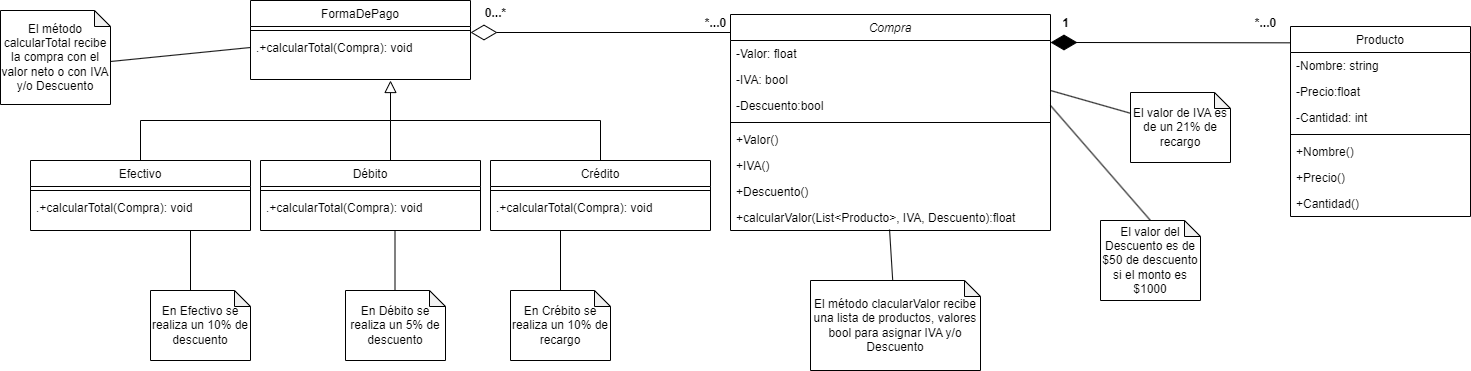

The diagram above was exported from draw.io. Its source (the exported page's mxGraphModel, read from the mxfile embedded in the PNG):
<mxGraphModel dx="2066" dy="648" grid="1" gridSize="10" guides="1" tooltips="1" connect="1" arrows="1" fold="1" page="1" pageScale="1" pageWidth="827" pageHeight="1169" math="0" shadow="0">
  <root>
    <mxCell id="WIyWlLk6GJQsqaUBKTNV-0" />
    <mxCell id="WIyWlLk6GJQsqaUBKTNV-1" parent="WIyWlLk6GJQsqaUBKTNV-0" />
    <mxCell id="zkfFHV4jXpPFQw0GAbJ--0" value="Compra" style="swimlane;fontStyle=2;align=center;verticalAlign=top;childLayout=stackLayout;horizontal=1;startSize=26;horizontalStack=0;resizeParent=1;resizeLast=0;collapsible=1;marginBottom=0;rounded=0;shadow=0;strokeWidth=1;" parent="WIyWlLk6GJQsqaUBKTNV-1" vertex="1">
      <mxGeometry x="240" y="104" width="320" height="216" as="geometry">
        <mxRectangle x="230" y="140" width="160" height="26" as="alternateBounds" />
      </mxGeometry>
    </mxCell>
    <mxCell id="zkfFHV4jXpPFQw0GAbJ--1" value="-Valor: float" style="text;align=left;verticalAlign=top;spacingLeft=4;spacingRight=4;overflow=hidden;rotatable=0;points=[[0,0.5],[1,0.5]];portConstraint=eastwest;" parent="zkfFHV4jXpPFQw0GAbJ--0" vertex="1">
      <mxGeometry y="26" width="320" height="26" as="geometry" />
    </mxCell>
    <mxCell id="E2zeQ3Z8SAo_7ISN5zaD-8" value="-IVA: bool" style="text;align=left;verticalAlign=top;spacingLeft=4;spacingRight=4;overflow=hidden;rotatable=0;points=[[0,0.5],[1,0.5]];portConstraint=eastwest;" vertex="1" parent="zkfFHV4jXpPFQw0GAbJ--0">
      <mxGeometry y="52" width="320" height="26" as="geometry" />
    </mxCell>
    <mxCell id="E2zeQ3Z8SAo_7ISN5zaD-9" value="-Descuento:bool" style="text;align=left;verticalAlign=top;spacingLeft=4;spacingRight=4;overflow=hidden;rotatable=0;points=[[0,0.5],[1,0.5]];portConstraint=eastwest;" vertex="1" parent="zkfFHV4jXpPFQw0GAbJ--0">
      <mxGeometry y="78" width="320" height="26" as="geometry" />
    </mxCell>
    <mxCell id="zkfFHV4jXpPFQw0GAbJ--4" value="" style="line;html=1;strokeWidth=1;align=left;verticalAlign=middle;spacingTop=-1;spacingLeft=3;spacingRight=3;rotatable=0;labelPosition=right;points=[];portConstraint=eastwest;" parent="zkfFHV4jXpPFQw0GAbJ--0" vertex="1">
      <mxGeometry y="104" width="320" height="8" as="geometry" />
    </mxCell>
    <mxCell id="E2zeQ3Z8SAo_7ISN5zaD-13" value="+Valor()" style="text;align=left;verticalAlign=top;spacingLeft=4;spacingRight=4;overflow=hidden;rotatable=0;points=[[0,0.5],[1,0.5]];portConstraint=eastwest;" vertex="1" parent="zkfFHV4jXpPFQw0GAbJ--0">
      <mxGeometry y="112" width="320" height="26" as="geometry" />
    </mxCell>
    <mxCell id="E2zeQ3Z8SAo_7ISN5zaD-12" value="+IVA()" style="text;align=left;verticalAlign=top;spacingLeft=4;spacingRight=4;overflow=hidden;rotatable=0;points=[[0,0.5],[1,0.5]];portConstraint=eastwest;" vertex="1" parent="zkfFHV4jXpPFQw0GAbJ--0">
      <mxGeometry y="138" width="320" height="26" as="geometry" />
    </mxCell>
    <mxCell id="E2zeQ3Z8SAo_7ISN5zaD-11" value="+Descuento()" style="text;align=left;verticalAlign=top;spacingLeft=4;spacingRight=4;overflow=hidden;rotatable=0;points=[[0,0.5],[1,0.5]];portConstraint=eastwest;" vertex="1" parent="zkfFHV4jXpPFQw0GAbJ--0">
      <mxGeometry y="164" width="320" height="26" as="geometry" />
    </mxCell>
    <mxCell id="zkfFHV4jXpPFQw0GAbJ--5" value="+calcularValor(List&lt;Producto&gt;, IVA, Descuento):float" style="text;align=left;verticalAlign=top;spacingLeft=4;spacingRight=4;overflow=hidden;rotatable=0;points=[[0,0.5],[1,0.5]];portConstraint=eastwest;" parent="zkfFHV4jXpPFQw0GAbJ--0" vertex="1">
      <mxGeometry y="190" width="320" height="26" as="geometry" />
    </mxCell>
    <mxCell id="zkfFHV4jXpPFQw0GAbJ--13" value="FormaDePago" style="swimlane;fontStyle=0;align=center;verticalAlign=top;childLayout=stackLayout;horizontal=1;startSize=26;horizontalStack=0;resizeParent=1;resizeLast=0;collapsible=1;marginBottom=0;rounded=0;shadow=0;strokeWidth=1;" parent="WIyWlLk6GJQsqaUBKTNV-1" vertex="1">
      <mxGeometry x="-240" y="90" width="220" height="79" as="geometry">
        <mxRectangle x="340" y="380" width="170" height="26" as="alternateBounds" />
      </mxGeometry>
    </mxCell>
    <mxCell id="zkfFHV4jXpPFQw0GAbJ--15" value="" style="line;html=1;strokeWidth=1;align=left;verticalAlign=middle;spacingTop=-1;spacingLeft=3;spacingRight=3;rotatable=0;labelPosition=right;points=[];portConstraint=eastwest;" parent="zkfFHV4jXpPFQw0GAbJ--13" vertex="1">
      <mxGeometry y="26" width="220" height="8" as="geometry" />
    </mxCell>
    <mxCell id="BzU-H93423mwYhapRLlz-8" value=".+calcularTotal(Compra): void" style="text;align=left;verticalAlign=top;spacingLeft=4;spacingRight=4;overflow=hidden;rotatable=0;points=[[0,0.5],[1,0.5]];portConstraint=eastwest;" parent="zkfFHV4jXpPFQw0GAbJ--13" vertex="1">
      <mxGeometry y="34" width="220" height="26" as="geometry" />
    </mxCell>
    <mxCell id="zkfFHV4jXpPFQw0GAbJ--17" value="Producto" style="swimlane;fontStyle=0;align=center;verticalAlign=top;childLayout=stackLayout;horizontal=1;startSize=26;horizontalStack=0;resizeParent=1;resizeLast=0;collapsible=1;marginBottom=0;rounded=0;shadow=0;strokeWidth=1;" parent="WIyWlLk6GJQsqaUBKTNV-1" vertex="1">
      <mxGeometry x="800" y="116" width="180" height="190" as="geometry">
        <mxRectangle x="550" y="140" width="160" height="26" as="alternateBounds" />
      </mxGeometry>
    </mxCell>
    <mxCell id="BzU-H93423mwYhapRLlz-11" value="-Nombre: string" style="text;align=left;verticalAlign=top;spacingLeft=4;spacingRight=4;overflow=hidden;rotatable=0;points=[[0,0.5],[1,0.5]];portConstraint=eastwest;rounded=0;shadow=0;html=0;" parent="zkfFHV4jXpPFQw0GAbJ--17" vertex="1">
      <mxGeometry y="26" width="180" height="26" as="geometry" />
    </mxCell>
    <mxCell id="zkfFHV4jXpPFQw0GAbJ--19" value="-Precio:float" style="text;align=left;verticalAlign=top;spacingLeft=4;spacingRight=4;overflow=hidden;rotatable=0;points=[[0,0.5],[1,0.5]];portConstraint=eastwest;rounded=0;shadow=0;html=0;" parent="zkfFHV4jXpPFQw0GAbJ--17" vertex="1">
      <mxGeometry y="52" width="180" height="26" as="geometry" />
    </mxCell>
    <mxCell id="BzU-H93423mwYhapRLlz-10" value="-Cantidad: int" style="text;align=left;verticalAlign=top;spacingLeft=4;spacingRight=4;overflow=hidden;rotatable=0;points=[[0,0.5],[1,0.5]];portConstraint=eastwest;" parent="zkfFHV4jXpPFQw0GAbJ--17" vertex="1">
      <mxGeometry y="78" width="180" height="26" as="geometry" />
    </mxCell>
    <mxCell id="zkfFHV4jXpPFQw0GAbJ--23" value="" style="line;html=1;strokeWidth=1;align=left;verticalAlign=middle;spacingTop=-1;spacingLeft=3;spacingRight=3;rotatable=0;labelPosition=right;points=[];portConstraint=eastwest;" parent="zkfFHV4jXpPFQw0GAbJ--17" vertex="1">
      <mxGeometry y="104" width="180" height="8" as="geometry" />
    </mxCell>
    <mxCell id="zkfFHV4jXpPFQw0GAbJ--25" value="+Nombre()" style="text;align=left;verticalAlign=top;spacingLeft=4;spacingRight=4;overflow=hidden;rotatable=0;points=[[0,0.5],[1,0.5]];portConstraint=eastwest;" parent="zkfFHV4jXpPFQw0GAbJ--17" vertex="1">
      <mxGeometry y="112" width="180" height="26" as="geometry" />
    </mxCell>
    <mxCell id="E2zeQ3Z8SAo_7ISN5zaD-16" value="+Precio()" style="text;align=left;verticalAlign=top;spacingLeft=4;spacingRight=4;overflow=hidden;rotatable=0;points=[[0,0.5],[1,0.5]];portConstraint=eastwest;" vertex="1" parent="zkfFHV4jXpPFQw0GAbJ--17">
      <mxGeometry y="138" width="180" height="26" as="geometry" />
    </mxCell>
    <mxCell id="E2zeQ3Z8SAo_7ISN5zaD-17" value="+Cantidad()" style="text;align=left;verticalAlign=top;spacingLeft=4;spacingRight=4;overflow=hidden;rotatable=0;points=[[0,0.5],[1,0.5]];portConstraint=eastwest;" vertex="1" parent="zkfFHV4jXpPFQw0GAbJ--17">
      <mxGeometry y="164" width="180" height="26" as="geometry" />
    </mxCell>
    <mxCell id="BzU-H93423mwYhapRLlz-12" value="*...0" style="text;align=center;fontStyle=1;verticalAlign=middle;spacingLeft=3;spacingRight=3;strokeColor=none;rotatable=0;points=[[0,0.5],[1,0.5]];portConstraint=eastwest;html=1;" parent="WIyWlLk6GJQsqaUBKTNV-1" vertex="1">
      <mxGeometry x="760" y="100" width="30" height="26" as="geometry" />
    </mxCell>
    <mxCell id="BzU-H93423mwYhapRLlz-13" value="1" style="text;align=center;fontStyle=1;verticalAlign=middle;spacingLeft=3;spacingRight=3;strokeColor=none;rotatable=0;points=[[0,0.5],[1,0.5]];portConstraint=eastwest;html=1;" parent="WIyWlLk6GJQsqaUBKTNV-1" vertex="1">
      <mxGeometry x="560" y="100" width="30" height="26" as="geometry" />
    </mxCell>
    <mxCell id="BzU-H93423mwYhapRLlz-15" value="0...*" style="text;align=center;fontStyle=1;verticalAlign=middle;spacingLeft=3;spacingRight=3;strokeColor=none;rotatable=0;points=[[0,0.5],[1,0.5]];portConstraint=eastwest;html=1;" parent="WIyWlLk6GJQsqaUBKTNV-1" vertex="1">
      <mxGeometry x="-10" y="90" width="30" height="26" as="geometry" />
    </mxCell>
    <mxCell id="BzU-H93423mwYhapRLlz-16" value="*...0" style="text;align=center;fontStyle=1;verticalAlign=middle;spacingLeft=3;spacingRight=3;strokeColor=none;rotatable=0;points=[[0,0.5],[1,0.5]];portConstraint=eastwest;html=1;" parent="WIyWlLk6GJQsqaUBKTNV-1" vertex="1">
      <mxGeometry x="210" y="100" width="30" height="26" as="geometry" />
    </mxCell>
    <mxCell id="BzU-H93423mwYhapRLlz-17" value="Efectivo" style="swimlane;fontStyle=0;align=center;verticalAlign=top;childLayout=stackLayout;horizontal=1;startSize=26;horizontalStack=0;resizeParent=1;resizeLast=0;collapsible=1;marginBottom=0;rounded=0;shadow=0;strokeWidth=1;" parent="WIyWlLk6GJQsqaUBKTNV-1" vertex="1">
      <mxGeometry x="-460" y="250" width="220" height="70" as="geometry">
        <mxRectangle x="130" y="380" width="160" height="26" as="alternateBounds" />
      </mxGeometry>
    </mxCell>
    <mxCell id="BzU-H93423mwYhapRLlz-18" value="" style="line;html=1;strokeWidth=1;align=left;verticalAlign=middle;spacingTop=-1;spacingLeft=3;spacingRight=3;rotatable=0;labelPosition=right;points=[];portConstraint=eastwest;" parent="BzU-H93423mwYhapRLlz-17" vertex="1">
      <mxGeometry y="26" width="220" height="8" as="geometry" />
    </mxCell>
    <mxCell id="BzU-H93423mwYhapRLlz-19" value=".+calcularTotal(Compra): void" style="text;align=left;verticalAlign=top;spacingLeft=4;spacingRight=4;overflow=hidden;rotatable=0;points=[[0,0.5],[1,0.5]];portConstraint=eastwest;" parent="BzU-H93423mwYhapRLlz-17" vertex="1">
      <mxGeometry y="34" width="220" height="26" as="geometry" />
    </mxCell>
    <mxCell id="BzU-H93423mwYhapRLlz-20" value="Débito" style="swimlane;fontStyle=0;align=center;verticalAlign=top;childLayout=stackLayout;horizontal=1;startSize=26;horizontalStack=0;resizeParent=1;resizeLast=0;collapsible=1;marginBottom=0;rounded=0;shadow=0;strokeWidth=1;" parent="WIyWlLk6GJQsqaUBKTNV-1" vertex="1">
      <mxGeometry x="-230" y="250" width="220" height="70" as="geometry">
        <mxRectangle x="130" y="380" width="160" height="26" as="alternateBounds" />
      </mxGeometry>
    </mxCell>
    <mxCell id="BzU-H93423mwYhapRLlz-21" value="" style="line;html=1;strokeWidth=1;align=left;verticalAlign=middle;spacingTop=-1;spacingLeft=3;spacingRight=3;rotatable=0;labelPosition=right;points=[];portConstraint=eastwest;" parent="BzU-H93423mwYhapRLlz-20" vertex="1">
      <mxGeometry y="26" width="220" height="8" as="geometry" />
    </mxCell>
    <mxCell id="BzU-H93423mwYhapRLlz-22" value=".+calcularTotal(Compra): void" style="text;align=left;verticalAlign=top;spacingLeft=4;spacingRight=4;overflow=hidden;rotatable=0;points=[[0,0.5],[1,0.5]];portConstraint=eastwest;" parent="BzU-H93423mwYhapRLlz-20" vertex="1">
      <mxGeometry y="34" width="220" height="26" as="geometry" />
    </mxCell>
    <mxCell id="BzU-H93423mwYhapRLlz-23" value="Crédito" style="swimlane;fontStyle=0;align=center;verticalAlign=top;childLayout=stackLayout;horizontal=1;startSize=26;horizontalStack=0;resizeParent=1;resizeLast=0;collapsible=1;marginBottom=0;rounded=0;shadow=0;strokeWidth=1;" parent="WIyWlLk6GJQsqaUBKTNV-1" vertex="1">
      <mxGeometry y="250" width="220" height="70" as="geometry">
        <mxRectangle x="130" y="380" width="160" height="26" as="alternateBounds" />
      </mxGeometry>
    </mxCell>
    <mxCell id="BzU-H93423mwYhapRLlz-24" value="" style="line;html=1;strokeWidth=1;align=left;verticalAlign=middle;spacingTop=-1;spacingLeft=3;spacingRight=3;rotatable=0;labelPosition=right;points=[];portConstraint=eastwest;" parent="BzU-H93423mwYhapRLlz-23" vertex="1">
      <mxGeometry y="26" width="220" height="8" as="geometry" />
    </mxCell>
    <mxCell id="BzU-H93423mwYhapRLlz-25" value=".+calcularTotal(Compra): void" style="text;align=left;verticalAlign=top;spacingLeft=4;spacingRight=4;overflow=hidden;rotatable=0;points=[[0,0.5],[1,0.5]];portConstraint=eastwest;" parent="BzU-H93423mwYhapRLlz-23" vertex="1">
      <mxGeometry y="34" width="220" height="26" as="geometry" />
    </mxCell>
    <mxCell id="BzU-H93423mwYhapRLlz-26" value="" style="endArrow=block;endSize=10;endFill=0;shadow=0;strokeWidth=1;rounded=0;edgeStyle=elbowEdgeStyle;elbow=vertical;" parent="WIyWlLk6GJQsqaUBKTNV-1" source="BzU-H93423mwYhapRLlz-17" edge="1">
      <mxGeometry width="160" relative="1" as="geometry">
        <mxPoint x="-180" y="290" as="sourcePoint" />
        <mxPoint x="-100" y="170" as="targetPoint" />
        <Array as="points">
          <mxPoint x="-120" y="210" />
          <mxPoint x="-130" y="200" />
          <mxPoint x="-160" y="210" />
          <mxPoint x="-140" y="210" />
        </Array>
      </mxGeometry>
    </mxCell>
    <mxCell id="BzU-H93423mwYhapRLlz-30" value="" style="endArrow=none;html=1;rounded=0;entryX=0.5;entryY=0;entryDx=0;entryDy=0;" parent="WIyWlLk6GJQsqaUBKTNV-1" target="BzU-H93423mwYhapRLlz-23" edge="1">
      <mxGeometry width="50" height="50" relative="1" as="geometry">
        <mxPoint x="-100" y="210" as="sourcePoint" />
        <mxPoint x="150" y="270" as="targetPoint" />
        <Array as="points">
          <mxPoint x="110" y="210" />
        </Array>
      </mxGeometry>
    </mxCell>
    <mxCell id="BzU-H93423mwYhapRLlz-31" value="" style="endArrow=none;html=1;rounded=0;" parent="WIyWlLk6GJQsqaUBKTNV-1" edge="1">
      <mxGeometry width="50" height="50" relative="1" as="geometry">
        <mxPoint x="-100" y="250" as="sourcePoint" />
        <mxPoint x="-100" y="210" as="targetPoint" />
      </mxGeometry>
    </mxCell>
    <mxCell id="BzU-H93423mwYhapRLlz-32" value="" style="endArrow=diamondThin;endFill=0;endSize=24;html=1;rounded=0;" parent="WIyWlLk6GJQsqaUBKTNV-1" edge="1">
      <mxGeometry width="160" relative="1" as="geometry">
        <mxPoint x="240" y="122" as="sourcePoint" />
        <mxPoint x="-20" y="122" as="targetPoint" />
      </mxGeometry>
    </mxCell>
    <mxCell id="BzU-H93423mwYhapRLlz-37" value="" style="endArrow=none;html=1;rounded=0;" parent="WIyWlLk6GJQsqaUBKTNV-1" edge="1">
      <mxGeometry width="50" height="50" relative="1" as="geometry">
        <mxPoint x="-300" y="380" as="sourcePoint" />
        <mxPoint x="-300" y="320" as="targetPoint" />
      </mxGeometry>
    </mxCell>
    <mxCell id="BzU-H93423mwYhapRLlz-39" value="En Efectivo se realiza un 10% de descuento" style="shape=note;whiteSpace=wrap;html=1;backgroundOutline=1;darkOpacity=0.05;size=16;" parent="WIyWlLk6GJQsqaUBKTNV-1" vertex="1">
      <mxGeometry x="-340" y="380" width="100" height="70" as="geometry" />
    </mxCell>
    <mxCell id="BzU-H93423mwYhapRLlz-40" value="En Débito se realiza un 5% de descuento" style="shape=note;whiteSpace=wrap;html=1;backgroundOutline=1;darkOpacity=0.05;size=16;" parent="WIyWlLk6GJQsqaUBKTNV-1" vertex="1">
      <mxGeometry x="-145" y="380" width="100" height="70" as="geometry" />
    </mxCell>
    <mxCell id="BzU-H93423mwYhapRLlz-41" value="" style="endArrow=none;html=1;rounded=0;" parent="WIyWlLk6GJQsqaUBKTNV-1" edge="1">
      <mxGeometry width="50" height="50" relative="1" as="geometry">
        <mxPoint x="-95.5" y="380" as="sourcePoint" />
        <mxPoint x="-95.5" y="320" as="targetPoint" />
      </mxGeometry>
    </mxCell>
    <mxCell id="BzU-H93423mwYhapRLlz-42" value="" style="endArrow=none;html=1;rounded=0;" parent="WIyWlLk6GJQsqaUBKTNV-1" edge="1">
      <mxGeometry width="50" height="50" relative="1" as="geometry">
        <mxPoint x="70" y="380" as="sourcePoint" />
        <mxPoint x="70" y="320" as="targetPoint" />
      </mxGeometry>
    </mxCell>
    <mxCell id="BzU-H93423mwYhapRLlz-43" value="En Crébito se realiza un 10% de recargo" style="shape=note;whiteSpace=wrap;html=1;backgroundOutline=1;darkOpacity=0.05;size=16;" parent="WIyWlLk6GJQsqaUBKTNV-1" vertex="1">
      <mxGeometry x="20" y="380" width="100" height="70" as="geometry" />
    </mxCell>
    <mxCell id="E2zeQ3Z8SAo_7ISN5zaD-1" value="El valor de IVA es de un 21% de recargo" style="shape=note;whiteSpace=wrap;html=1;backgroundOutline=1;darkOpacity=0.05;size=16;" vertex="1" parent="WIyWlLk6GJQsqaUBKTNV-1">
      <mxGeometry x="640" y="182" width="100" height="70" as="geometry" />
    </mxCell>
    <mxCell id="E2zeQ3Z8SAo_7ISN5zaD-2" value="El valor del Descuento es de $50 de descuento si el monto es $1000" style="shape=note;whiteSpace=wrap;html=1;backgroundOutline=1;darkOpacity=0.05;size=16;" vertex="1" parent="WIyWlLk6GJQsqaUBKTNV-1">
      <mxGeometry x="610" y="310" width="100" height="80" as="geometry" />
    </mxCell>
    <mxCell id="E2zeQ3Z8SAo_7ISN5zaD-3" value="" style="endArrow=none;html=1;rounded=0;entryX=1;entryY=0.923;entryDx=0;entryDy=0;entryPerimeter=0;" edge="1" parent="WIyWlLk6GJQsqaUBKTNV-1" source="E2zeQ3Z8SAo_7ISN5zaD-1" target="E2zeQ3Z8SAo_7ISN5zaD-8">
      <mxGeometry width="50" height="50" relative="1" as="geometry">
        <mxPoint x="150" y="360" as="sourcePoint" />
        <mxPoint x="320" y="430" as="targetPoint" />
      </mxGeometry>
    </mxCell>
    <mxCell id="E2zeQ3Z8SAo_7ISN5zaD-4" value="" style="endArrow=none;html=1;rounded=0;entryX=1;entryY=0.5;entryDx=0;entryDy=0;exitX=0.5;exitY=0;exitDx=0;exitDy=0;exitPerimeter=0;" edge="1" parent="WIyWlLk6GJQsqaUBKTNV-1" source="E2zeQ3Z8SAo_7ISN5zaD-2" target="E2zeQ3Z8SAo_7ISN5zaD-9">
      <mxGeometry width="50" height="50" relative="1" as="geometry">
        <mxPoint x="460" y="440" as="sourcePoint" />
        <mxPoint x="640" y="420" as="targetPoint" />
      </mxGeometry>
    </mxCell>
    <mxCell id="BzU-H93423mwYhapRLlz-5" value="" style="endArrow=diamondThin;endFill=1;endSize=24;html=1;rounded=0;exitX=0;exitY=0.086;exitDx=0;exitDy=0;exitPerimeter=0;" parent="WIyWlLk6GJQsqaUBKTNV-1" source="zkfFHV4jXpPFQw0GAbJ--17" edge="1">
      <mxGeometry width="160" relative="1" as="geometry">
        <mxPoint x="240" y="110" as="sourcePoint" />
        <mxPoint x="560" y="132" as="targetPoint" />
        <Array as="points">
          <mxPoint x="580" y="132" />
        </Array>
      </mxGeometry>
    </mxCell>
    <mxCell id="E2zeQ3Z8SAo_7ISN5zaD-18" value="El método clacularValor recibe una lista de productos, valores bool para asignar IVA y/o Descuento" style="shape=note;whiteSpace=wrap;html=1;backgroundOutline=1;darkOpacity=0.05;size=16;" vertex="1" parent="WIyWlLk6GJQsqaUBKTNV-1">
      <mxGeometry x="320" y="370" width="170" height="90" as="geometry" />
    </mxCell>
    <mxCell id="E2zeQ3Z8SAo_7ISN5zaD-19" value="" style="endArrow=none;html=1;rounded=0;entryX=0.497;entryY=0.962;entryDx=0;entryDy=0;entryPerimeter=0;" edge="1" parent="WIyWlLk6GJQsqaUBKTNV-1" source="E2zeQ3Z8SAo_7ISN5zaD-18" target="zkfFHV4jXpPFQw0GAbJ--5">
      <mxGeometry width="50" height="50" relative="1" as="geometry">
        <mxPoint x="320" y="390" as="sourcePoint" />
        <mxPoint x="370" y="340" as="targetPoint" />
      </mxGeometry>
    </mxCell>
    <mxCell id="E2zeQ3Z8SAo_7ISN5zaD-20" value="" style="endArrow=none;html=1;rounded=0;entryX=0;entryY=0.5;entryDx=0;entryDy=0;" edge="1" parent="WIyWlLk6GJQsqaUBKTNV-1" target="BzU-H93423mwYhapRLlz-8">
      <mxGeometry width="50" height="50" relative="1" as="geometry">
        <mxPoint x="-430" y="156" as="sourcePoint" />
        <mxPoint x="40" y="340" as="targetPoint" />
      </mxGeometry>
    </mxCell>
    <mxCell id="E2zeQ3Z8SAo_7ISN5zaD-21" value="El método calcularTotal recibe la compra con el valor neto o con IVA y/o Descuento" style="shape=note;whiteSpace=wrap;html=1;backgroundOutline=1;darkOpacity=0.05;size=16;" vertex="1" parent="WIyWlLk6GJQsqaUBKTNV-1">
      <mxGeometry x="-490" y="100" width="110" height="94" as="geometry" />
    </mxCell>
  </root>
</mxGraphModel>